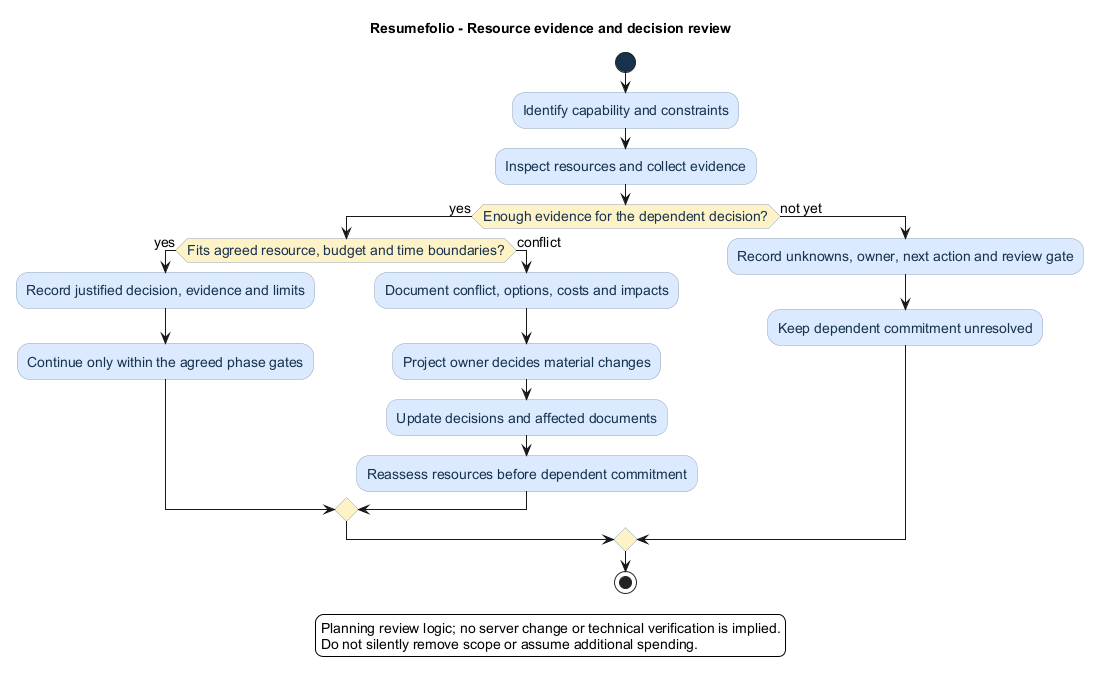

The diagram above was rendered by PlantUML. Its source (embedded in the PNG):
@startuml
' OWNER-MVP-2026-11-04 review: Method / document navigation. Scope-independent process/navigation; provider or runner examples are not MVP prerequisites.
 title Resumefolio - Resource evidence and decision review
skinparam backgroundColor white
skinparam defaultFontName Arial
skinparam defaultFontSize 14
skinparam shadowing false
skinparam activity {
  BackgroundColor #DBEAFE
  BorderColor #94A3B8
  FontColor #17324D
  DiamondBackgroundColor #FEF3C7
  DiamondBorderColor #94A3B8
  StartColor #17324D
  EndColor #17324D
}
start
:Identify capability and constraints;
:Inspect resources and collect evidence;
if (Enough evidence for the dependent decision?) then (yes)
  if (Fits agreed resource, budget and time boundaries?) then (yes)
    :Record justified decision, evidence and limits;
    :Continue only within the agreed phase gates;
  else (conflict)
    :Document conflict, options, costs and impacts;
    :Project owner decides material changes;
    :Update decisions and affected documents;
    :Reassess resources before dependent commitment;
  endif
else (not yet)
  :Record unknowns, owner, next action and review gate;
  :Keep dependent commitment unresolved;
endif
stop
legend bottom
Planning review logic; no server change or technical verification is implied.
Do not silently remove scope or assume additional spending.
endlegend
@enduml